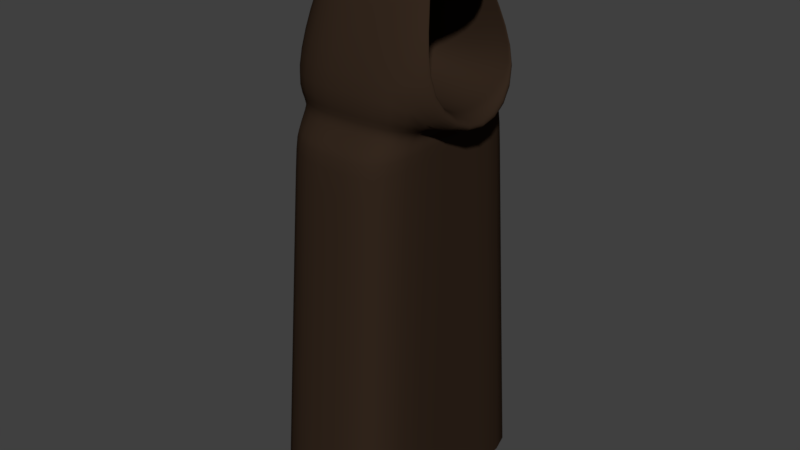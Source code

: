 # Source: phanton.blend  (saved by Blender 2.79.0; exported with 4.5.12 LTS)
import bpy
from mathutils import Matrix  # noqa: F401  (used for matrix-valued properties, if any)

bpy.ops.wm.read_factory_settings(use_empty=True)
scene = bpy.context.scene
scene.name = 'Scene'

# ---- collections
col_collection_1 = bpy.data.collections.new('Collection 1'); scene.collection.children.link(col_collection_1)

# ---- materials (node trees are filled in below, after node groups)
mat_phanton = bpy.data.materials.new('phanton')
mat_phanton.alpha_threshold = 0.0
mat_phanton.roughness = 0.5

# ---- material node trees
mat_phanton.use_nodes = True; mat_phanton.node_tree.nodes.clear()
_N = mat_phanton.node_tree.nodes; _L = mat_phanton.node_tree.links
n0 = _N.new('ShaderNodeOutputMaterial'); n0.name = 'Material Output'; n0.location = (300, 300)
n1 = _N.new('ShaderNodeBsdfDiffuse'); n1.name = 'Diffuse BSDF'; n1.location = (10, 300)
n1.inputs[0].default_value = (0.03411, 0.02024, 0.01253, 1.0)
_L.new(n1.outputs[0], n0.inputs[0])
n0.is_active_output = True

# ---- world
world_world = bpy.data.worlds.new('World'); scene.world = world_world
world_world.color = (0.05088, 0.05088, 0.05088)
world_world.use_sun_shadow = False
world_world.sun_shadow_jitter_overblur = 0.0
world_world.cycles.sampling_method = 'MANUAL'

# ---- meshes
me_cube_001 = bpy.data.meshes.new('Cube.001')
me_cube_001.from_pydata([(-0.8864, -1.417, 1.788), (-0.6479, -0.4309, 7.882), (-0.8864, 1.417, 1.788), (-0.6479, 0.4309, 7.882), (0.7925, -1.417, 1.788), (0.6339, -0.4262, 7.986), (0.7925, 1.417, 1.788), (0.6261, 0.4741, 7.969), (-0.8864, -1.0, 6.759), (-0.8864, 1.0, 6.759), (0.8977, 0.8042, 6.905), (0.8977, -0.8042, 6.905), (-0.7383, 0.8236, 6.553), (0.6444, 0.8236, 6.553), (0.6444, -0.8236, 6.553), (-0.7383, -0.8236, 6.553), (-0.7458, 1.107, 6.314), (0.6518, 1.107, 6.314), (0.6518, -1.107, 6.314), (-0.7458, -1.107, 6.314), (-1.333, 0.0, 1.788), (-0.9007, 0.0, 8.088), (0.6886, 0.0, 1.788), (1.169, 0.002606, 7.87), (1.095, 0.0565, 6.293), (-1.333, 0.0, 6.759), (-1.154, 0.0, 6.553), (0.5439, 0.1391, 6.402), (0.6265, 0.1736, 6.394), (-1.163, 0.0, 6.314), (0.8693, 0.003371, 8.118), (0.4817, -0.5498, 8.017), (0.4817, 0.5922, 8.017), (0.7925, 1.0, 6.759), (0.7925, -1.0, 6.759), (0.8915, 0.04531, 6.28), (0.5767, 0.001906, 8.078), (0.789, 0.08355, 6.503), (0.6339, -0.4262, 7.986), (0.6261, 0.4741, 7.969), (0.8977, 0.8042, 6.905), (0.8977, -0.8042, 6.905), (-0.7001, 0.0, 7.64), (-0.4973, 0.0, 6.776), (-0.5981, -0.3804, 7.46), (-0.5981, 0.3804, 7.46), (-0.4403, 0.5712, 6.775), (-0.4403, -0.5712, 6.775), (-0.6578, -0.7277, 7.737), (-0.6578, 0.7277, 7.737), (0.5191, 0.6046, 7.839), (0.5191, -0.5477, 7.842), (-1.057, 0.0, 7.992), (0.6494, 0.4939, 7.821), (0.6616, -0.4369, 7.84), (0.6494, 0.4939, 7.821), (0.6616, -0.4369, 7.84), (-0.6607, 0.0, 7.472), (-0.5675, 0.4175, 7.327), (-0.5675, -0.4175, 7.327), (-0.047, 1.417, 1.788), (-0.04949, 0.5937, 8.099), (-0.047, -1.417, 1.788), (-0.04949, -0.5937, 8.099), (-0.047, -1.0, 6.759), (-0.047, 1.0, 6.759), (-0.047, 0.8236, 6.553), (-0.047, -0.8236, 6.553), (-0.047, -1.107, 6.314), (-0.047, 1.107, 6.314), (-0.1144, 0.0, 8.339), (-0.04606, -0.7267, 7.737), (-0.04606, 0.7267, 7.737), (0.4818, 0.4647, 7.913), (0.7287, 0.7747, 6.888), (0.3818, 1.962e-05, 8.049), (0.7287, -0.7747, 6.888), (0.4827, -0.4167, 7.925), (0.6981, 0.1324, 6.467), (0.5179, -0.4436, 7.766), (0.517, 0.494, 7.755), (-0.7527, 1.122, 6.092), (0.6587, 1.122, 6.092), (0.6587, -1.122, 6.092), (-0.7527, -1.122, 6.092), (-1.172, 0.0, 6.092), (0.6079, 0.1369, 6.32), (-0.047, 1.122, 6.092), (-0.047, -1.122, 6.092)], [], [(52, 21, 3, 49), (72, 61, 32, 50), (53, 7, 39, 55), (71, 63, 1, 48), (70, 21, 1, 63), (67, 64, 8, 15), (27, 35, 34, 14), (66, 65, 33, 13), (26, 25, 9, 12), (29, 26, 12, 16), (69, 66, 13, 17), (28, 27, 14, 18), (68, 67, 15, 19), (88, 68, 19, 84), (86, 28, 18, 83), (87, 69, 17, 82), (85, 29, 16, 81), (84, 19, 29, 85), (82, 17, 28, 86), (17, 13, 27, 28), (19, 15, 26, 29), (15, 8, 25, 26), (13, 33, 35, 27), (61, 3, 21, 70), (11, 24, 37, 41), (48, 1, 21, 52), (5, 23, 30, 31), (53, 10, 33, 50), (54, 5, 31, 51), (24, 11, 34, 35), (23, 7, 32, 30), (10, 24, 35, 33), (73, 75, 42, 45), (80, 73, 45, 58), (7, 23, 36, 39), (54, 11, 41, 56), (23, 5, 38, 36), (24, 10, 40, 37), (57, 42, 44, 59), (58, 45, 42, 57), (79, 76, 47, 59), (75, 77, 44, 42), (78, 74, 46, 43), (76, 78, 43, 47), (77, 79, 59, 44), (46, 58, 57, 43), (43, 57, 59, 47), (5, 54, 56, 38), (74, 80, 58, 46), (11, 54, 51, 34), (7, 53, 50, 32), (8, 48, 52, 25), (64, 71, 48, 8), (10, 53, 55, 40), (65, 72, 50, 33), (25, 52, 49, 9), (9, 49, 72, 65), (34, 51, 71, 64), (32, 61, 70, 30), (81, 16, 69, 87), (83, 18, 68, 88), (18, 14, 67, 68), (16, 12, 66, 69), (12, 9, 65, 66), (14, 34, 64, 67), (30, 70, 63, 31), (51, 31, 63, 71), (49, 3, 61, 72), (40, 55, 80, 74), (38, 56, 79, 77), (41, 37, 78, 76), (37, 40, 74, 78), (36, 38, 77, 75), (56, 41, 76, 79), (55, 39, 73, 80), (39, 36, 75, 73), (4, 83, 88, 62), (2, 81, 87, 60), (6, 82, 86, 22), (0, 84, 85, 20), (20, 85, 81, 2), (60, 87, 82, 6), (22, 86, 83, 4), (62, 88, 84, 0)])
me_cube_001.polygons.foreach_set('use_smooth', [True] * 84)
me_cube_001.materials.append(mat_phanton)
me_cube_001.use_remesh_preserve_volume = False
me_cube_001.use_remesh_preserve_attributes = False
me_cube_001.use_mirror_vertex_groups = False
me_cube_001.update()

# ---- objects
ob_cube = bpy.data.objects.new('Cube', me_cube_001)

# ---- transforms, parenting, visibility, modifiers, constraints
ob_cube.location = (0.02478, -0.003468, -0.3202)
ob_cube.scale = (0.1916, 0.1916, 0.1916)
ob_cube.lineart.crease_threshold = 0.0
_m = ob_cube.modifiers.new('Subsurf', 'SUBSURF')
_m.uv_smooth = 'PRESERVE_CORNERS'
_m.quality = 2
_m.show_only_control_edges = False

# ---- collection membership
col_collection_1.objects.link(ob_cube)

# ---- scene / render settings (as saved in the file)
scene.frame_start = 1; scene.frame_end = 250; scene.frame_set(90)
scene.render.engine = 'CYCLES'
scene.render.resolution_percentage = 50
scene.render.dither_intensity = 0.0
scene.cycles.use_denoising = False
scene.cycles.samples = 128
scene.cycles.sampling_pattern = 'TABULATED_SOBOL'
scene.cycles.use_adaptive_sampling = False
scene.cycles.use_light_tree = False
scene.cycles.blur_glossy = 0.0
scene.cycles.sample_clamp_indirect = 0.0
scene.view_settings.view_transform = 'Standard'
bpy.context.view_layer.update()

# ---- added for rendering (the .blend has no active camera and no usable light): camera, sun
cam_auto = bpy.data.cameras.new('AutoCamera')
cam_auto.lens = 50.0
cam_auto.sensor_width = 36.0
cam_auto.clip_end = 1000.0
ob_auto_camera = bpy.data.objects.new('AutoCamera', cam_auto)
scene.collection.objects.link(ob_auto_camera)
ob_auto_camera.location = (1.34971, -1.61219, 1.72237)
ob_auto_camera.rotation_euler = (1.09748, -7.21219e-08, 0.694738)
scene.camera = ob_auto_camera
light_auto_sun = bpy.data.lights.new('AutoSun', 'SUN')
light_auto_sun.energy = 3.0
light_auto_sun.angle = 0.0523599
ob_auto_sun = bpy.data.objects.new('AutoSun', light_auto_sun)
scene.collection.objects.link(ob_auto_sun)
ob_auto_sun.rotation_euler = (0.872665, 0.174533, 0.523599)
bpy.context.view_layer.update()
